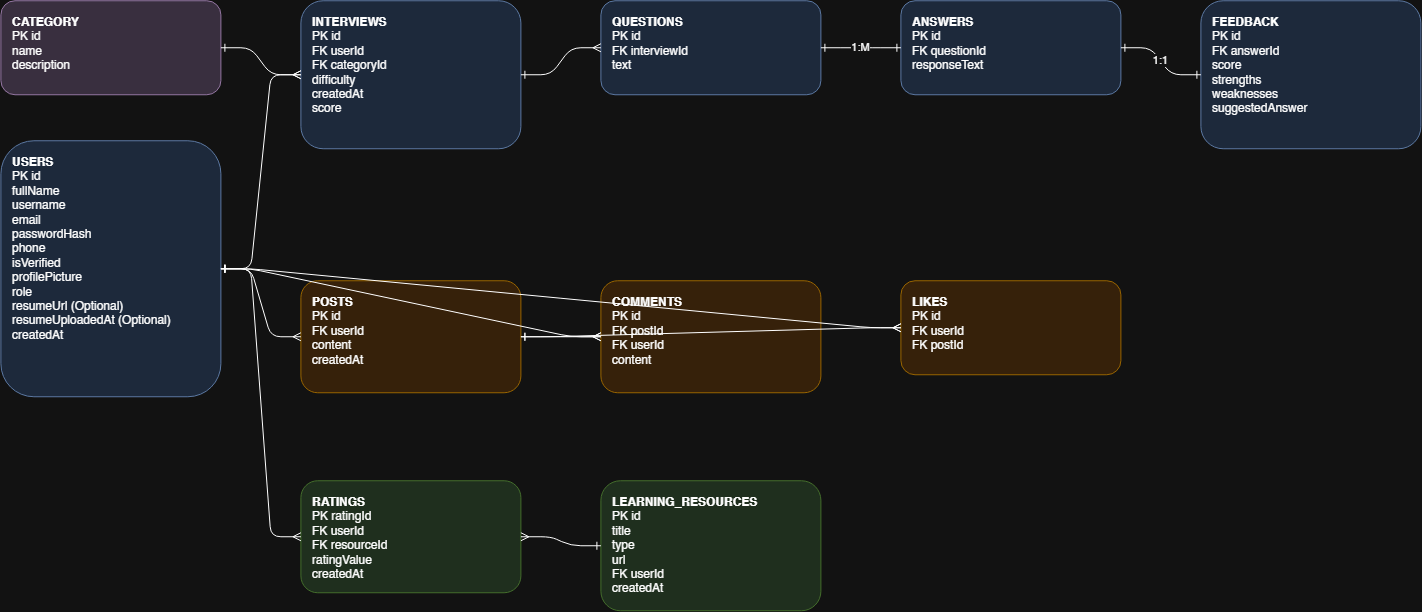

The diagram above was exported from draw.io. Its source (the exported page's mxGraphModel, read from the mxfile embedded in the PNG):
<mxGraphModel dx="1488" dy="782" grid="1" gridSize="10" guides="1" tooltips="1" connect="1" arrows="1" fold="1" page="1" pageScale="1" pageWidth="1700" pageHeight="1200" math="0" shadow="0">
  <root>
    <mxCell id="0" />
    <mxCell id="1" parent="0" />
    <mxCell id="category" parent="1" style="rounded=1;whiteSpace=wrap;html=1;align=left;verticalAlign=top;spacingLeft=10;spacingTop=8;fillColor=#e1d5e7;strokeColor=#9673a6;fontSize=12;" value="&lt;b&gt;CATEGORY&lt;/b&gt;&lt;br&gt;PK id&lt;br&gt;name&lt;br&gt;description" vertex="1">
      <mxGeometry height="94" width="220" x="40" y="40" as="geometry" />
    </mxCell>
    <mxCell id="users" parent="1" style="rounded=1;whiteSpace=wrap;html=1;align=left;verticalAlign=top;spacingLeft=10;spacingTop=8;fillColor=#dae8fc;strokeColor=#6c8ebf;fontSize=12;" value="&lt;b&gt;USERS&lt;/b&gt;&lt;br&gt;PK id&lt;br&gt;fullName&lt;br&gt;username&lt;br&gt;email&lt;br&gt;passwordHash&lt;br&gt;phone&lt;br&gt;isVerified&lt;br&gt;profilePicture&lt;br&gt;role&lt;br&gt;resumeUrl (Optional)&lt;br&gt;resumeUploadedAt (Optional)&lt;br&gt;createdAt" vertex="1">
      <mxGeometry height="256" width="220" x="40" y="180" as="geometry" />
    </mxCell>
    <mxCell id="interviews" parent="1" style="rounded=1;whiteSpace=wrap;html=1;align=left;verticalAlign=top;spacingLeft=10;spacingTop=8;fillColor=#dae8fc;strokeColor=#6c8ebf;fontSize=12;" value="&lt;b&gt;INTERVIEWS&lt;/b&gt;&lt;br&gt;PK id&lt;br&gt;FK userId&lt;br&gt;FK categoryId&lt;br&gt;difficulty&lt;br&gt;createdAt&lt;br&gt;score" vertex="1">
      <mxGeometry height="148" width="220" x="340" y="40" as="geometry" />
    </mxCell>
    <mxCell id="questions" parent="1" style="rounded=1;whiteSpace=wrap;html=1;align=left;verticalAlign=top;spacingLeft=10;spacingTop=8;fillColor=#dae8fc;strokeColor=#6c8ebf;fontSize=12;" value="&lt;b&gt;QUESTIONS&lt;/b&gt;&lt;br&gt;PK id&lt;br&gt;FK interviewId&lt;br&gt;text" vertex="1">
      <mxGeometry height="94" width="220" x="640" y="40" as="geometry" />
    </mxCell>
    <mxCell id="answers" parent="1" style="rounded=1;whiteSpace=wrap;html=1;align=left;verticalAlign=top;spacingLeft=10;spacingTop=8;fillColor=#dae8fc;strokeColor=#6c8ebf;fontSize=12;" value="&lt;b&gt;ANSWERS&lt;/b&gt;&lt;br&gt;PK id&lt;br&gt;FK questionId&lt;br&gt;responseText" vertex="1">
      <mxGeometry height="94" width="220" x="940" y="40" as="geometry" />
    </mxCell>
    <mxCell id="feedback" parent="1" style="rounded=1;whiteSpace=wrap;html=1;align=left;verticalAlign=top;spacingLeft=10;spacingTop=8;fillColor=#dae8fc;strokeColor=#6c8ebf;fontSize=12;" value="&lt;b&gt;FEEDBACK&lt;/b&gt;&lt;br&gt;PK id&lt;br&gt;FK answerId&lt;br&gt;score&lt;br&gt;strengths&lt;br&gt;weaknesses&lt;br&gt;suggestedAnswer" vertex="1">
      <mxGeometry height="148" width="220" x="1240" y="40" as="geometry" />
    </mxCell>
    <mxCell id="posts" parent="1" style="rounded=1;whiteSpace=wrap;html=1;align=left;verticalAlign=top;spacingLeft=10;spacingTop=8;fillColor=#ffe6cc;strokeColor=#d79b00;fontSize=12;" value="&lt;b&gt;POSTS&lt;/b&gt;&lt;br&gt;PK id&lt;br&gt;FK userId&lt;br&gt;content&lt;br&gt;createdAt" vertex="1">
      <mxGeometry height="112" width="220" x="340" y="320" as="geometry" />
    </mxCell>
    <mxCell id="comments" parent="1" style="rounded=1;whiteSpace=wrap;html=1;align=left;verticalAlign=top;spacingLeft=10;spacingTop=8;fillColor=#ffe6cc;strokeColor=#d79b00;fontSize=12;" value="&lt;b&gt;COMMENTS&lt;/b&gt;&lt;br&gt;PK id&lt;br&gt;FK postId&lt;br&gt;FK userId&lt;br&gt;content" vertex="1">
      <mxGeometry height="112" width="220" x="640" y="320" as="geometry" />
    </mxCell>
    <mxCell id="likes" parent="1" style="rounded=1;whiteSpace=wrap;html=1;align=left;verticalAlign=top;spacingLeft=10;spacingTop=8;fillColor=#ffe6cc;strokeColor=#d79b00;fontSize=12;" value="&lt;b&gt;LIKES&lt;/b&gt;&lt;br&gt;PK id&lt;br&gt;FK userId&lt;br&gt;FK postId" vertex="1">
      <mxGeometry height="94" width="220" x="940" y="320" as="geometry" />
    </mxCell>
    <mxCell id="ratings" parent="1" style="rounded=1;whiteSpace=wrap;html=1;align=left;verticalAlign=top;spacingLeft=10;spacingTop=8;fillColor=#d5e8d4;strokeColor=#82b366;fontSize=12;" value="&lt;b&gt;RATINGS&lt;/b&gt;&lt;br&gt;PK ratingId&lt;br/&gt;FK userId&lt;br/&gt;FK resourceId&lt;br/&gt;ratingValue&lt;br/&gt;createdAt" vertex="1">
      <mxGeometry height="112" width="220" x="340" y="520" as="geometry" />
    </mxCell>
    <mxCell id="resources" parent="1" style="rounded=1;whiteSpace=wrap;html=1;align=left;verticalAlign=top;spacingLeft=10;spacingTop=8;fillColor=#d5e8d4;strokeColor=#82b366;fontSize=12;" value="&lt;b&gt;LEARNING_RESOURCES&lt;/b&gt;&lt;br&gt;PK id&lt;br&gt;title&lt;br&gt;type&lt;br&gt;url&lt;div&gt;FK userId&lt;/div&gt;&lt;div&gt;createdAt&lt;/div&gt;&lt;div&gt;&amp;nbsp;&lt;/div&gt;" vertex="1">
      <mxGeometry height="130" width="220" x="640" y="520" as="geometry" />
    </mxCell>
    <mxCell id="e0" edge="1" parent="1" source="category" style="edgeStyle=entityRelationEdgeStyle;html=1;startArrow=ERone;endArrow=ERmany;fontSize=11;" target="interviews">
      <mxGeometry relative="1" as="geometry" />
    </mxCell>
    <mxCell id="e1" edge="1" parent="1" source="users" style="edgeStyle=entityRelationEdgeStyle;html=1;startArrow=ERone;endArrow=ERmany;fontSize=11;" target="interviews">
      <mxGeometry relative="1" as="geometry" />
    </mxCell>
    <mxCell id="e2" edge="1" parent="1" source="interviews" style="edgeStyle=entityRelationEdgeStyle;html=1;startArrow=ERone;endArrow=ERmany;fontSize=11;" target="questions">
      <mxGeometry relative="1" as="geometry" />
    </mxCell>
    <mxCell id="e3" edge="1" parent="1" source="questions" style="edgeStyle=entityRelationEdgeStyle;html=1;startArrow=ERone;endArrow=ERone;fontSize=11;" target="answers" value="1:M">
      <mxGeometry relative="1" as="geometry" />
    </mxCell>
    <mxCell id="e4" edge="1" parent="1" source="answers" style="edgeStyle=entityRelationEdgeStyle;html=1;startArrow=ERone;endArrow=ERone;fontSize=11;" target="feedback" value="1:1">
      <mxGeometry relative="1" as="geometry" />
    </mxCell>
    <mxCell id="e5" edge="1" parent="1" source="users" style="edgeStyle=entityRelationEdgeStyle;html=1;startArrow=ERone;endArrow=ERmany;fontSize=11;" target="posts">
      <mxGeometry relative="1" as="geometry" />
    </mxCell>
    <mxCell id="e6" edge="1" parent="1" source="posts" style="edgeStyle=entityRelationEdgeStyle;html=1;startArrow=ERone;endArrow=ERmany;fontSize=11;" target="comments">
      <mxGeometry relative="1" as="geometry" />
    </mxCell>
    <mxCell id="e7" edge="1" parent="1" source="users" style="edgeStyle=entityRelationEdgeStyle;html=1;startArrow=ERone;endArrow=ERmany;fontSize=11;" target="comments">
      <mxGeometry relative="1" as="geometry" />
    </mxCell>
    <mxCell id="e8" edge="1" parent="1" source="users" style="edgeStyle=entityRelationEdgeStyle;html=1;startArrow=ERone;endArrow=ERmany;fontSize=11;" target="likes">
      <mxGeometry relative="1" as="geometry" />
    </mxCell>
    <mxCell id="e9" edge="1" parent="1" source="posts" style="edgeStyle=entityRelationEdgeStyle;html=1;startArrow=ERone;endArrow=ERmany;fontSize=11;" target="likes">
      <mxGeometry relative="1" as="geometry" />
    </mxCell>
    <mxCell id="e10" edge="1" parent="1" source="users" style="edgeStyle=entityRelationEdgeStyle;html=1;startArrow=ERone;endArrow=ERmany;fontSize=11;" target="ratings">
      <mxGeometry relative="1" as="geometry" />
    </mxCell>
    <mxCell id="e11" edge="1" parent="1" source="resources" style="edgeStyle=entityRelationEdgeStyle;html=1;startArrow=ERone;endArrow=ERmany;fontSize=11;" target="ratings">
      <mxGeometry relative="1" as="geometry" />
    </mxCell>
  </root>
</mxGraphModel>